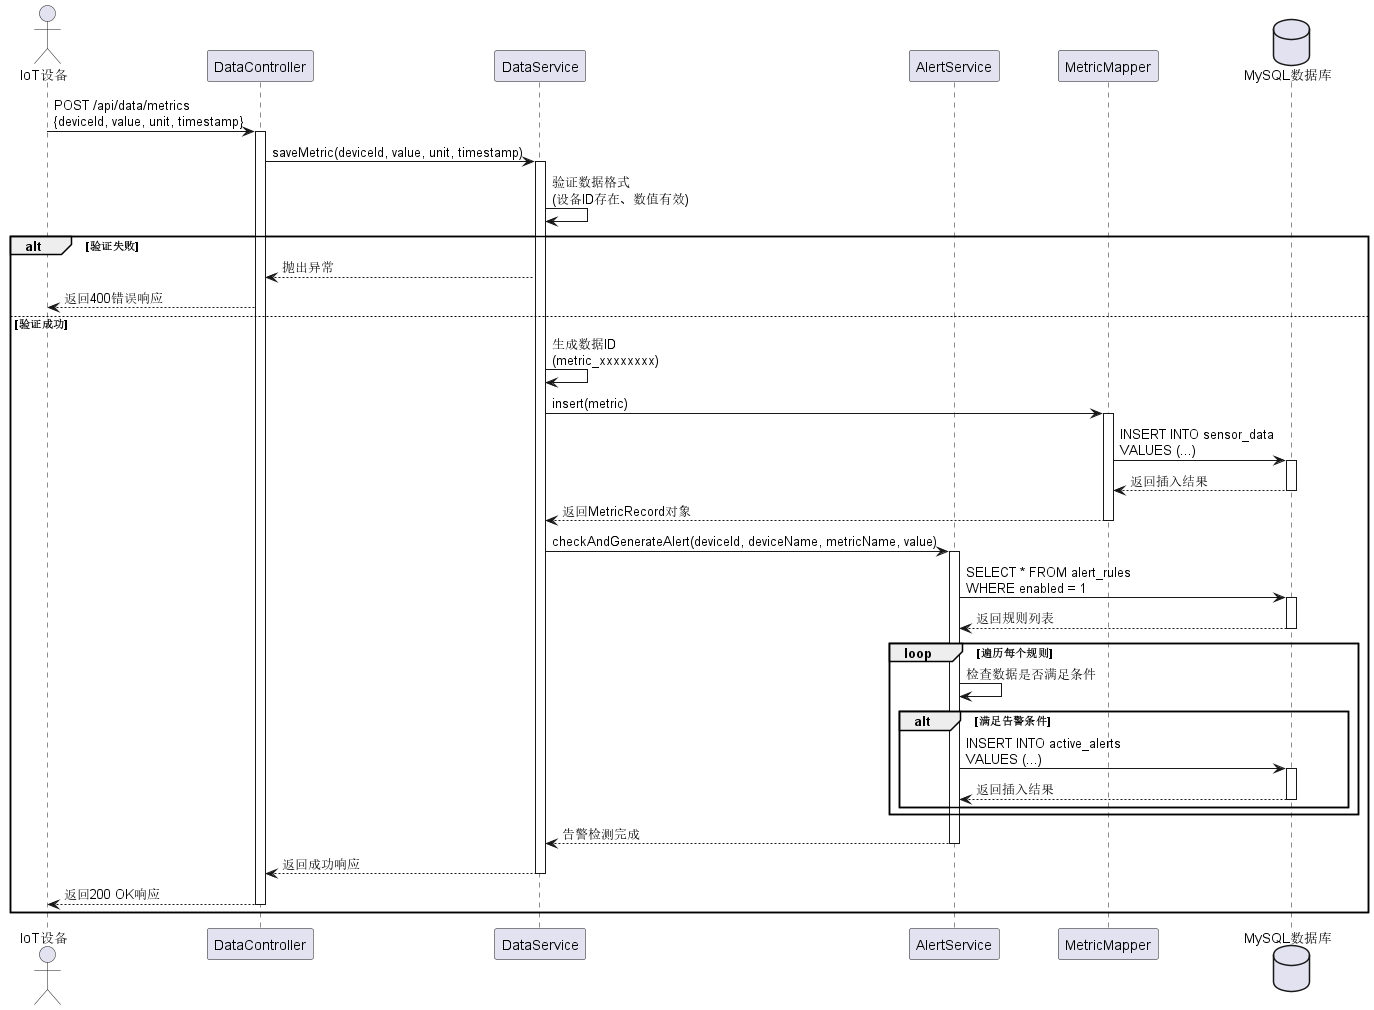

The diagram above was rendered by PlantUML. Its source (embedded in the PNG):
@startuml 数据采集序列图

actor "IoT设备" as Device
participant "DataController" as Controller
participant "DataService" as Service
participant "AlertService" as AlertService
participant "MetricMapper" as Mapper
database "MySQL数据库" as DB

Device -> Controller : POST /api/data/metrics\n{deviceId, value, unit, timestamp}
activate Controller

Controller -> Service : saveMetric(deviceId, value, unit, timestamp)
activate Service

Service -> Service : 验证数据格式\n(设备ID存在、数值有效)
alt 验证失败
  Service --> Controller : 抛出异常
  Controller --> Device : 返回400错误响应
else 验证成功
  Service -> Service : 生成数据ID\n(metric_xxxxxxxx)
  Service -> Mapper : insert(metric)
  activate Mapper
  
  Mapper -> DB : INSERT INTO sensor_data\nVALUES (...)
  activate DB
  DB --> Mapper : 返回插入结果
  deactivate DB
  
  Mapper --> Service : 返回MetricRecord对象
  deactivate Mapper
  
  Service -> AlertService : checkAndGenerateAlert(deviceId, deviceName, metricName, value)
  activate AlertService
  
  AlertService -> DB : SELECT * FROM alert_rules\nWHERE enabled = 1
  activate DB
  DB --> AlertService : 返回规则列表
  deactivate DB
  
  loop 遍历每个规则
    AlertService -> AlertService : 检查数据是否满足条件
    alt 满足告警条件
      AlertService -> DB : INSERT INTO active_alerts\nVALUES (...)
      activate DB
      DB --> AlertService : 返回插入结果
      deactivate DB
    end
  end
  
  AlertService --> Service : 告警检测完成
  deactivate AlertService
  
  Service --> Controller : 返回成功响应
  deactivate Service
  
  Controller --> Device : 返回200 OK响应
  deactivate Controller
end

@enduml